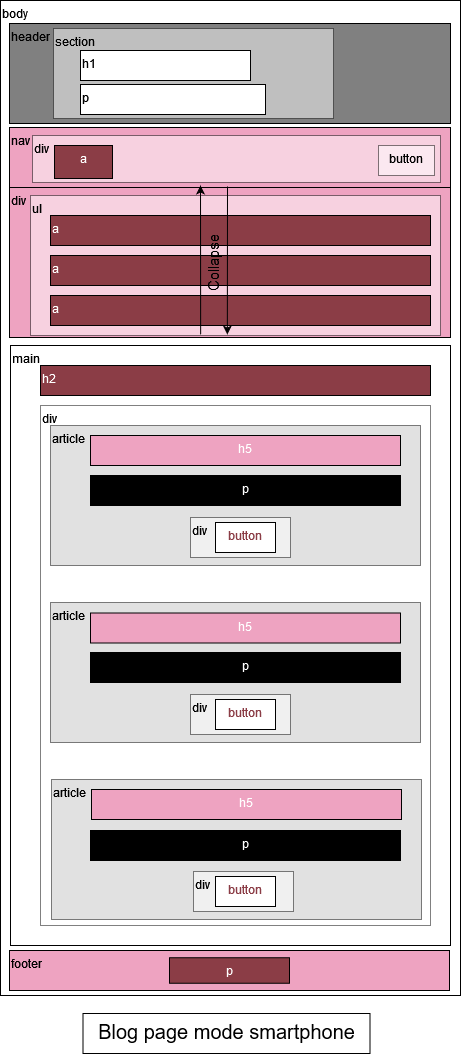

The diagram above was exported from draw.io. Its source (the exported page's mxGraphModel, read from the mxfile embedded in the PNG):
<mxGraphModel dx="1038" dy="537" grid="1" gridSize="10" guides="1" tooltips="1" connect="1" arrows="1" fold="1" page="1" pageScale="1" pageWidth="827" pageHeight="1169" math="0" shadow="0">
  <root>
    <mxCell id="0" />
    <mxCell id="1" parent="0" />
    <mxCell id="hTn5kL2h7KZoGZABdFhM-1" value="&lt;div&gt;body&lt;/div&gt;" style="rounded=0;whiteSpace=wrap;html=1;align=left;labelPosition=center;verticalLabelPosition=middle;verticalAlign=top;" parent="1" vertex="1">
      <mxGeometry x="10" y="15" width="460" height="995" as="geometry" />
    </mxCell>
    <mxCell id="hTn5kL2h7KZoGZABdFhM-2" value="nav" style="rounded=0;whiteSpace=wrap;html=1;align=left;verticalAlign=top;fillColor=#eea3c1;" parent="1" vertex="1">
      <mxGeometry x="19" y="142" width="441" height="60" as="geometry" />
    </mxCell>
    <mxCell id="hTn5kL2h7KZoGZABdFhM-4" value="header" style="rounded=0;whiteSpace=wrap;html=1;align=left;verticalAlign=top;fillColor=#808080;" parent="1" vertex="1">
      <mxGeometry x="19" y="38" width="441" height="100" as="geometry" />
    </mxCell>
    <mxCell id="hTn5kL2h7KZoGZABdFhM-5" value="main" style="rounded=0;whiteSpace=wrap;html=1;align=left;verticalAlign=top;" parent="1" vertex="1">
      <mxGeometry x="20" y="360" width="440" height="600" as="geometry" />
    </mxCell>
    <mxCell id="hTn5kL2h7KZoGZABdFhM-6" value="footer" style="rounded=0;whiteSpace=wrap;html=1;align=left;verticalAlign=top;fillColor=#EEA3C1;" parent="1" vertex="1">
      <mxGeometry x="19" y="965" width="440" height="40" as="geometry" />
    </mxCell>
    <mxCell id="hTn5kL2h7KZoGZABdFhM-10" value="div" style="rounded=0;whiteSpace=wrap;html=1;align=left;verticalAlign=top;opacity=50;" parent="1" vertex="1">
      <mxGeometry x="50" y="420" width="390" height="520" as="geometry" />
    </mxCell>
    <mxCell id="hTn5kL2h7KZoGZABdFhM-12" value="article" style="rounded=0;whiteSpace=wrap;html=1;align=left;verticalAlign=top;opacity=50;fillColor=#c4c4c4;" parent="1" vertex="1">
      <mxGeometry x="60" y="440" width="370" height="140" as="geometry" />
    </mxCell>
    <mxCell id="NaIXS6RkDladQYTIW0Bs-1" value="section" style="rounded=0;whiteSpace=wrap;html=1;verticalAlign=top;align=left;opacity=50;" parent="1" vertex="1">
      <mxGeometry x="63" y="43" width="280" height="90" as="geometry" />
    </mxCell>
    <mxCell id="hTn5kL2h7KZoGZABdFhM-9" value="p" style="rounded=0;whiteSpace=wrap;html=1;align=left;verticalAlign=top;" parent="1" vertex="1">
      <mxGeometry x="90" y="99" width="185" height="30" as="geometry" />
    </mxCell>
    <mxCell id="hTn5kL2h7KZoGZABdFhM-8" value="h1" style="rounded=0;whiteSpace=wrap;html=1;align=left;verticalAlign=top;" parent="1" vertex="1">
      <mxGeometry x="90" y="65" width="170" height="30" as="geometry" />
    </mxCell>
    <mxCell id="NaIXS6RkDladQYTIW0Bs-3" value="div" style="rounded=0;whiteSpace=wrap;html=1;shadow=0;fillColor=#FFFFFF;align=left;verticalAlign=top;opacity=50;" parent="1" vertex="1">
      <mxGeometry x="42" y="150" width="408" height="47" as="geometry" />
    </mxCell>
    <mxCell id="hTn5kL2h7KZoGZABdFhM-7" value="button" style="rounded=0;whiteSpace=wrap;html=1;align=center;verticalAlign=top;opacity=50;" parent="1" vertex="1">
      <mxGeometry x="388" y="160" width="56" height="30" as="geometry" />
    </mxCell>
    <mxCell id="NaIXS6RkDladQYTIW0Bs-4" value="a" style="rounded=0;whiteSpace=wrap;html=1;shadow=0;fillColor=#8b3d46;align=center;verticalAlign=top;fontColor=#FFFFFF;" parent="1" vertex="1">
      <mxGeometry x="64" y="160" width="58" height="33" as="geometry" />
    </mxCell>
    <mxCell id="NaIXS6RkDladQYTIW0Bs-5" value="div" style="rounded=0;whiteSpace=wrap;html=1;shadow=0;fillColor=#EEA3C1;align=left;verticalAlign=top;" parent="1" vertex="1">
      <mxGeometry x="19" y="202" width="441" height="150" as="geometry" />
    </mxCell>
    <mxCell id="NaIXS6RkDladQYTIW0Bs-7" value="ul" style="rounded=0;whiteSpace=wrap;html=1;shadow=0;fillColor=#FFFFFF;align=left;verticalAlign=top;opacity=50;" parent="1" vertex="1">
      <mxGeometry x="40" y="210" width="410" height="140" as="geometry" />
    </mxCell>
    <mxCell id="NaIXS6RkDladQYTIW0Bs-8" value="a" style="rounded=0;whiteSpace=wrap;html=1;shadow=0;fillColor=#8B3D46;align=left;verticalAlign=top;fontColor=#FFFFFF;" parent="1" vertex="1">
      <mxGeometry x="60" y="230" width="380" height="30" as="geometry" />
    </mxCell>
    <mxCell id="NaIXS6RkDladQYTIW0Bs-9" value="a" style="rounded=0;whiteSpace=wrap;html=1;shadow=0;fillColor=#8B3D46;align=left;verticalAlign=top;fontColor=#FFFFFF;" parent="1" vertex="1">
      <mxGeometry x="60" y="270" width="380" height="30" as="geometry" />
    </mxCell>
    <mxCell id="NaIXS6RkDladQYTIW0Bs-10" value="a" style="rounded=0;whiteSpace=wrap;html=1;shadow=0;fillColor=#8B3D46;align=left;verticalAlign=top;fontColor=#FFFFFF;" parent="1" vertex="1">
      <mxGeometry x="60" y="310" width="380" height="30" as="geometry" />
    </mxCell>
    <mxCell id="NaIXS6RkDladQYTIW0Bs-12" value="h2" style="rounded=0;whiteSpace=wrap;html=1;shadow=0;fontColor=#FFFFFF;fillColor=#8B3D46;align=left;verticalAlign=top;" parent="1" vertex="1">
      <mxGeometry x="50" y="380" width="390" height="30" as="geometry" />
    </mxCell>
    <mxCell id="NaIXS6RkDladQYTIW0Bs-15" value="h5" style="rounded=0;whiteSpace=wrap;html=1;shadow=0;fontColor=#FFFFFF;fillColor=#EEA3C1;align=center;verticalAlign=top;" parent="1" vertex="1">
      <mxGeometry x="100" y="450" width="310" height="30" as="geometry" />
    </mxCell>
    <mxCell id="NaIXS6RkDladQYTIW0Bs-20" value="p" style="rounded=0;whiteSpace=wrap;html=1;shadow=0;fontColor=#FFFFFF;fillColor=#000000;align=center;verticalAlign=top;" parent="1" vertex="1">
      <mxGeometry x="100" y="490" width="310" height="30" as="geometry" />
    </mxCell>
    <mxCell id="NaIXS6RkDladQYTIW0Bs-21" value="div" style="rounded=0;whiteSpace=wrap;html=1;shadow=0;fontColor=#000000;fillColor=#FFFFFF;align=left;verticalAlign=top;opacity=50;" parent="1" vertex="1">
      <mxGeometry x="200" y="532" width="100" height="40" as="geometry" />
    </mxCell>
    <mxCell id="NaIXS6RkDladQYTIW0Bs-25" value="button" style="rounded=0;whiteSpace=wrap;html=1;shadow=0;fontColor=#8B3D46;fillColor=#FFFFFF;align=center;verticalAlign=top;" parent="1" vertex="1">
      <mxGeometry x="225" y="537" width="60" height="30" as="geometry" />
    </mxCell>
    <mxCell id="NaIXS6RkDladQYTIW0Bs-28" value="article" style="rounded=0;whiteSpace=wrap;html=1;align=left;verticalAlign=top;opacity=50;fillColor=#C4C4C4;" parent="1" vertex="1">
      <mxGeometry x="60" y="617" width="370" height="140" as="geometry" />
    </mxCell>
    <mxCell id="NaIXS6RkDladQYTIW0Bs-29" value="h5" style="rounded=0;whiteSpace=wrap;html=1;shadow=0;fontColor=#FFFFFF;fillColor=#EEA3C1;align=center;verticalAlign=top;" parent="1" vertex="1">
      <mxGeometry x="100" y="627.5" width="310" height="30" as="geometry" />
    </mxCell>
    <mxCell id="NaIXS6RkDladQYTIW0Bs-33" value="p" style="rounded=0;whiteSpace=wrap;html=1;shadow=0;fontColor=#FFFFFF;fillColor=#000000;align=center;verticalAlign=top;" parent="1" vertex="1">
      <mxGeometry x="100" y="667" width="310" height="30" as="geometry" />
    </mxCell>
    <mxCell id="NaIXS6RkDladQYTIW0Bs-34" value="div" style="rounded=0;whiteSpace=wrap;html=1;shadow=0;fontColor=#000000;fillColor=#FFFFFF;align=left;verticalAlign=top;opacity=50;" parent="1" vertex="1">
      <mxGeometry x="200" y="709" width="100" height="40" as="geometry" />
    </mxCell>
    <mxCell id="NaIXS6RkDladQYTIW0Bs-35" value="button" style="rounded=0;whiteSpace=wrap;html=1;shadow=0;fontColor=#8B3D46;fillColor=#FFFFFF;align=center;verticalAlign=top;" parent="1" vertex="1">
      <mxGeometry x="225" y="714" width="60" height="30" as="geometry" />
    </mxCell>
    <mxCell id="NaIXS6RkDladQYTIW0Bs-40" value="article" style="rounded=0;whiteSpace=wrap;html=1;align=left;verticalAlign=top;opacity=50;fillColor=#C4C4C4;" parent="1" vertex="1">
      <mxGeometry x="61" y="794" width="370" height="140" as="geometry" />
    </mxCell>
    <mxCell id="NaIXS6RkDladQYTIW0Bs-41" value="h5" style="rounded=0;whiteSpace=wrap;html=1;shadow=0;fontColor=#FFFFFF;fillColor=#EEA3C1;align=center;verticalAlign=top;" parent="1" vertex="1">
      <mxGeometry x="101" y="804" width="310" height="30" as="geometry" />
    </mxCell>
    <mxCell id="NaIXS6RkDladQYTIW0Bs-44" value="p" style="rounded=0;whiteSpace=wrap;html=1;shadow=0;fontColor=#FFFFFF;fillColor=#000000;align=center;verticalAlign=top;" parent="1" vertex="1">
      <mxGeometry x="100" y="845" width="310" height="30" as="geometry" />
    </mxCell>
    <mxCell id="NaIXS6RkDladQYTIW0Bs-45" value="div" style="rounded=0;whiteSpace=wrap;html=1;shadow=0;fontColor=#000000;fillColor=#FFFFFF;align=left;verticalAlign=top;opacity=50;" parent="1" vertex="1">
      <mxGeometry x="203" y="886" width="100" height="40" as="geometry" />
    </mxCell>
    <mxCell id="NaIXS6RkDladQYTIW0Bs-46" value="button" style="rounded=0;whiteSpace=wrap;html=1;shadow=0;fontColor=#8B3D46;fillColor=#FFFFFF;align=center;verticalAlign=top;" parent="1" vertex="1">
      <mxGeometry x="225" y="891" width="60" height="30" as="geometry" />
    </mxCell>
    <mxCell id="NaIXS6RkDladQYTIW0Bs-53" value="&lt;div align=&quot;center&quot;&gt;p&lt;/div&gt;" style="rounded=0;whiteSpace=wrap;html=1;shadow=0;fontColor=#FFFFFF;fillColor=#8B3D46;align=center;verticalAlign=top;" parent="1" vertex="1">
      <mxGeometry x="179" y="972.25" width="120" height="25.5" as="geometry" />
    </mxCell>
    <mxCell id="NaIXS6RkDladQYTIW0Bs-54" value="" style="endArrow=classic;html=1;rounded=0;fontColor=#FFFFFF;exitX=0.415;exitY=0.993;exitDx=0;exitDy=0;exitPerimeter=0;" parent="1" source="NaIXS6RkDladQYTIW0Bs-7" edge="1">
      <mxGeometry width="50" height="50" relative="1" as="geometry">
        <mxPoint x="160" y="260" as="sourcePoint" />
        <mxPoint x="210" y="200" as="targetPoint" />
      </mxGeometry>
    </mxCell>
    <mxCell id="NaIXS6RkDladQYTIW0Bs-55" value="" style="endArrow=classic;html=1;rounded=0;fontColor=#FFFFFF;entryX=0.463;entryY=0.986;entryDx=0;entryDy=0;entryPerimeter=0;" parent="1" edge="1">
      <mxGeometry width="50" height="50" relative="1" as="geometry">
        <mxPoint x="237" y="201" as="sourcePoint" />
        <mxPoint x="236.82999999999993" y="349.03999999999996" as="targetPoint" />
      </mxGeometry>
    </mxCell>
    <mxCell id="NaIXS6RkDladQYTIW0Bs-56" value="Collapse" style="rounded=0;html=1;shadow=0;fontColor=#000000;fillColor=none;align=center;verticalAlign=top;horizontal=0;fontSize=15;whiteSpace=wrap;strokeColor=none;" parent="1" vertex="1">
      <mxGeometry x="207" y="227" width="30" height="100" as="geometry" />
    </mxCell>
    <mxCell id="NaIXS6RkDladQYTIW0Bs-58" value="&lt;font style=&quot;font-size: 20px&quot;&gt;Blog page mode smartphone&lt;/font&gt;" style="rounded=0;whiteSpace=wrap;html=1;shadow=0;fontSize=15;fontColor=#000000;fillColor=none;align=center;verticalAlign=top;" parent="1" vertex="1">
      <mxGeometry x="92.5" y="1028" width="287" height="40" as="geometry" />
    </mxCell>
  </root>
</mxGraphModel>